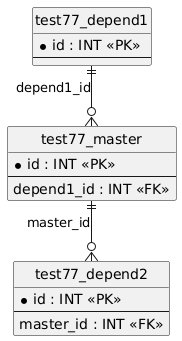

The diagram above was rendered by PlantUML. Its source (embedded in the PNG):
@startuml
hide circle
skinparam linetype ortho

entity "test77_depend1" as test77_depend1 {
  * id : INT <<PK>>
  --
}

entity "test77_master" as test77_master {
  * id : INT <<PK>>
  --
  depend1_id : INT <<FK>>
}

entity "test77_depend2" as test77_depend2 {
  * id : INT <<PK>>
  --
  master_id : INT <<FK>>
}

test77_depend1 ||--o{ test77_master : "depend1_id"
test77_master ||--o{ test77_depend2 : "master_id"
@enduml